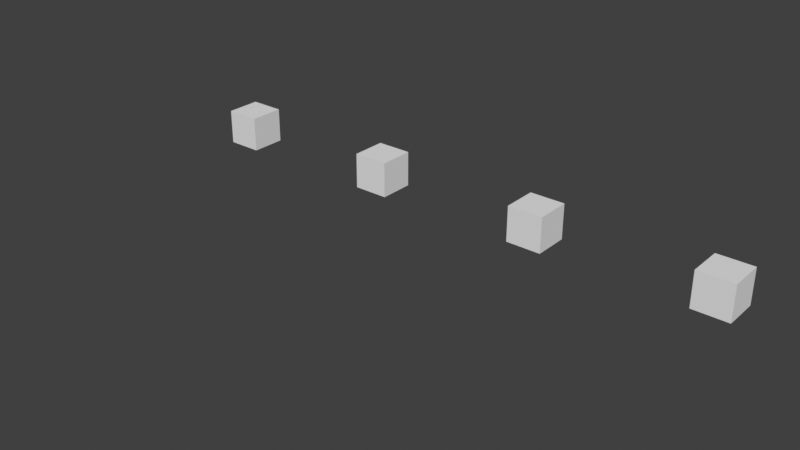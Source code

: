 # Source: rename_attribute.blend  (saved by Blender 5.2.12; exported with 4.5.12 LTS)
import bpy
from mathutils import Matrix  # noqa: F401  (used for matrix-valued properties, if any)

bpy.ops.wm.read_factory_settings(use_empty=True)
scene = bpy.context.scene
scene.name = 'Scene'

# ---- collections
col_collection = bpy.data.collections.new('Collection'); scene.collection.children.link(col_collection)

# ---- node groups
ng_geometry_nodes = bpy.data.node_groups.new('Geometry Nodes', 'GeometryNodeTree')
_s = ng_geometry_nodes.interface.new_socket(name='Geometry', in_out='OUTPUT', socket_type='NodeSocketGeometry')
_s = ng_geometry_nodes.interface.new_socket(name='Geometry', in_out='INPUT', socket_type='NodeSocketGeometry')
ng_geometry_nodes.is_modifier = True
_N = ng_geometry_nodes.nodes; _L = ng_geometry_nodes.links
n0 = _N.new('NodeGroupInput'); n0.name = 'Group Input'; n0.location = (-975, 16)
n1 = _N.new('NodeGroupOutput'); n1.name = 'Group Output'; n1.location = (1264, 155)
n2 = _N.new('NodeUndefined'); n2.name = 'Rename Attribute'; n2.location = (-219, 289)
n2.inputs[2].default_value = 'Group'
n2.inputs[3].default_value = 'position'
n2.inputs[4].default_value = True
n3 = _N.new('GeometryNodeStoreNamedAttribute'); n3.name = 'Store Named Attribute'; n3.location = (-601, -55)
n3.inputs[2].default_value = 'fail'
n3.inputs[3].default_value = 4.2
n4 = _N.new('GeometryNodeGeometryToInstance'); n4.name = 'Geometry to Instance'; n4.location = (131, 127)
n5 = _N.new('GeometryNodeRealizeInstances'); n5.name = 'Realize Instances'; n5.location = (1002, 152)
n6 = _N.new('GeometryNodeSetPosition'); n6.name = 'Set Position'; n6.location = (762, 167)
n7 = _N.new('ShaderNodeCombineXYZ'); n7.name = 'Combine XYZ'; n7.location = (530, 78)
n8 = _N.new('ShaderNodeMath'); n8.name = 'Math'; n8.location = (354, 19)
n8.operation = 'MULTIPLY'
n8.inputs[1].default_value = 10.0
n9 = _N.new('GeometryNodeInputIndex'); n9.name = 'Index'; n9.location = (183, -49)
n10 = _N.new('NodeUndefined'); n10.name = 'Rename Attribute.001'; n10.location = (-389, -92)
n10.inputs[2].default_value = 'fail'
n10.inputs[3].default_value = 'sharp_edge'
n10.inputs[4].default_value = True
n11 = _N.new('GeometryNodeStoreNamedAttribute'); n11.name = 'Store Named Attribute.001'; n11.location = (-638, -307)
n11.data_type = 'BOOLEAN'
n11.domain = 'CORNER'
n11.inputs[2].default_value = 'hmmm'
n11.inputs[3].default_value = True
n12 = _N.new('NodeUndefined'); n12.name = 'Rename Attribute.002'; n12.location = (-445, -332)
n12.inputs[2].default_value = 'hmmm'
n12.inputs[3].default_value = 'success'
n12.inputs[4].default_value = True
n13 = _N.new('NodeUndefined'); n13.name = 'Rename Attribute.003'; n13.location = (-478, -545)
n13.inputs[2].default_value = 'to_vertex_group'
n13.inputs[3].default_value = 'Group'
n13.inputs[4].default_value = True
n14 = _N.new('GeometryNodeStoreNamedAttribute'); n14.name = 'Store Named Attribute.002'; n14.location = (-718, -529)
n14.data_type = 'FLOAT_COLOR'
n14.inputs[2].default_value = 'to_vertex_group'
n14.inputs[3].default_value = (0.8, 0.8, 0.8, 1.0)
n15 = _N.new('NodeUndefined'); n15.name = 'Rename Attribute.004'; n15.location = (-281, -491)
n15.inputs[2].default_value = 'Group'
n15.inputs[3].default_value = 'to_color'
n15.inputs[4].default_value = False
_L.new(n0.outputs[0], n2.inputs[0])
_L.new(n0.outputs[0], n3.inputs[0])
_L.new(n2.outputs[0], n4.inputs[0])
_L.new(n5.outputs[0], n1.inputs[0])
_L.new(n6.outputs[0], n5.inputs[0])
_L.new(n4.outputs[0], n6.inputs[0])
_L.new(n7.outputs[0], n6.inputs[3])
_L.new(n8.outputs[0], n7.inputs[0])
_L.new(n9.outputs[0], n8.inputs[0])
_L.new(n3.outputs[0], n10.inputs[0])
_L.new(n10.outputs[0], n4.inputs[0])
_L.new(n0.outputs[0], n11.inputs[0])
_L.new(n11.outputs[0], n12.inputs[0])
_L.new(n12.outputs[0], n4.inputs[0])
_L.new(n14.outputs[0], n13.inputs[0])
_L.new(n15.outputs[0], n4.inputs[0])
_L.new(n0.outputs[0], n14.inputs[0])
_L.new(n13.outputs[0], n15.inputs[0])
n1.is_active_output = True

# ---- world
world_world = bpy.data.worlds.new('World'); scene.world = world_world
world_world.use_nodes = True; world_world.node_tree.nodes.clear()
_N = world_world.node_tree.nodes; _L = world_world.node_tree.links
n0 = _N.new('ShaderNodeOutputWorld'); n0.name = 'World Output'; n0.location = (200, 100)
n1 = _N.new('ShaderNodeBackground'); n1.name = 'Background'; n1.location = (-200, 100)
n1.inputs[0].default_value = (0.05088, 0.05088, 0.05088, 1.0)
_L.new(n1.outputs[0], n0.inputs[0])
n0.is_active_output = True
world_world.color = (0.05088, 0.05088, 0.05088)
world_world.sun_shadow_jitter_overblur = 0.0

# ---- meshes
me_cube = bpy.data.meshes.new('Cube')
me_cube.from_pydata([(-1.0, -1.0, -1.0), (-1.0, -1.0, 1.0), (-1.0, 1.0, -1.0), (-1.0, 1.0, 1.0), (1.0, -1.0, -1.0), (1.0, -1.0, 1.0), (1.0, 1.0, -1.0), (1.0, 1.0, 1.0)], [], [(0, 1, 3, 2), (2, 3, 7, 6), (6, 7, 5, 4), (4, 5, 1, 0), (2, 6, 4, 0), (7, 3, 1, 5)])
_uv = me_cube.uv_layers.new(name='UVMap')
_uv.uv.foreach_set('vector', [0.375, 0.0, 0.625, 0.0, 0.625, 0.25, 0.375, 0.25, 0.375, 0.25, 0.625, 0.25, 0.625, 0.5, 0.375, 0.5, 0.375, 0.5, 0.625, 0.5, 0.625, 0.75, 0.375, 0.75, 0.375, 0.75, 0.625, 0.75, 0.625, 1.0, 0.375, 1.0, 0.125, 0.5, 0.375, 0.5, 0.375, 0.75, 0.125, 0.75, 0.625, 0.5, 0.875, 0.5, 0.875, 0.75, 0.625, 0.75])
me_cube.update()
me_cube_001 = bpy.data.meshes.new('Cube.001')
me_cube_001.from_pydata([(-1.0, -1.0, -1.0), (-1.0, -1.0, 1.0), (-1.0, 1.0, -1.0), (-1.0, 1.0, 1.0), (1.0, -1.0, -1.0), (1.0, -1.0, 1.0), (1.0, 1.0, -1.0), (1.0, 1.0, 1.0), (9.0, -1.0, -1.0), (9.0, -1.0, 1.0), (9.0, 1.0, -1.0), (9.0, 1.0, 1.0), (11.0, -1.0, -1.0), (11.0, -1.0, 1.0), (11.0, 1.0, -1.0), (11.0, 1.0, 1.0), (19.0, -1.0, -1.0), (19.0, -1.0, 1.0), (19.0, 1.0, -1.0), (19.0, 1.0, 1.0), (21.0, -1.0, -1.0), (21.0, -1.0, 1.0), (21.0, 1.0, -1.0), (21.0, 1.0, 1.0), (29.0, -1.0, -1.0), (29.0, -1.0, 1.0), (29.0, 1.0, -1.0), (29.0, 1.0, 1.0), (31.0, -1.0, -1.0), (31.0, -1.0, 1.0), (31.0, 1.0, -1.0), (31.0, 1.0, 1.0)], [], [(0, 1, 3, 2), (2, 3, 7, 6), (6, 7, 5, 4), (4, 5, 1, 0), (2, 6, 4, 0), (7, 3, 1, 5), (8, 9, 11, 10), (10, 11, 15, 14), (14, 15, 13, 12), (12, 13, 9, 8), (10, 14, 12, 8), (15, 11, 9, 13), (16, 17, 19, 18), (18, 19, 23, 22), (22, 23, 21, 20), (20, 21, 17, 16), (18, 22, 20, 16), (23, 19, 17, 21), (24, 25, 27, 26), (26, 27, 31, 30), (30, 31, 29, 28), (28, 29, 25, 24), (26, 30, 28, 24), (31, 27, 25, 29)])
_uv = me_cube_001.uv_layers.new(name='UVMap')
_uv.uv.foreach_set('vector', [0.375, 0.0, 0.625, 0.0, 0.625, 0.25, 0.375, 0.25, 0.375, 0.25, 0.625, 0.25, 0.625, 0.5, 0.375, 0.5, 0.375, 0.5, 0.625, 0.5, 0.625, 0.75, 0.375, 0.75, 0.375, 0.75, 0.625, 0.75, 0.625, 1.0, 0.375, 1.0, 0.125, 0.5, 0.375, 0.5, 0.375, 0.75, 0.125, 0.75, 0.625, 0.5, 0.875, 0.5, 0.875, 0.75, 0.625, 0.75, 0.375, 0.0, 0.625, 0.0, 0.625, 0.25, 0.375, 0.25, 0.375, 0.25, 0.625, 0.25, 0.625, 0.5, 0.375, 0.5, 0.375, 0.5, 0.625, 0.5, 0.625, 0.75, 0.375, 0.75, 0.375, 0.75, 0.625, 0.75, 0.625, 1.0, 0.375, 1.0, 0.125, 0.5, 0.375, 0.5, 0.375, 0.75, 0.125, 0.75, 0.625, 0.5, 0.875, 0.5, 0.875, 0.75, 0.625, 0.75, 0.375, 0.0, 0.625, 0.0, 0.625, 0.25, 0.375, 0.25, 0.375, 0.25, 0.625, 0.25, 0.625, 0.5, 0.375, 0.5, 0.375, 0.5, 0.625, 0.5, 0.625, 0.75, 0.375, 0.75, 0.375, 0.75, 0.625, 0.75, 0.625, 1.0, 0.375, 1.0, 0.125, 0.5, 0.375, 0.5, 0.375, 0.75, 0.125, 0.75, 0.625, 0.5, 0.875, 0.5, 0.875, 0.75, 0.625, 0.75, 0.375, 0.0, 0.625, 0.0, 0.625, 0.25, 0.375, 0.25, 0.375, 0.25, 0.625, 0.25, 0.625, 0.5, 0.375, 0.5, 0.375, 0.5, 0.625, 0.5, 0.625, 0.75, 0.375, 0.75, 0.375, 0.75, 0.625, 0.75, 0.625, 1.0, 0.375, 1.0, 0.125, 0.5, 0.375, 0.5, 0.375, 0.75, 0.125, 0.75, 0.625, 0.5, 0.875, 0.5, 0.875, 0.75, 0.625, 0.75])
_ca = me_cube_001.color_attributes.new('to_color', 'FLOAT_COLOR', 'POINT')
_ca.data.foreach_set('color', [0.0, 0.0, 0.0, 0.0, 0.0, 0.0, 0.0, 0.0, 0.0, 0.0, 0.0, 0.0, 0.0, 0.0, 0.0, 0.0, 0.0, 0.0, 0.0, 0.0, 0.0, 0.0, 0.0, 0.0, 0.0, 0.0, 0.0, 0.0, 0.0, 0.0, 0.0, 0.0, 0.0, 0.0, 0.0, 0.0, 0.0, 0.0, 0.0, 0.0, 0.0, 0.0, 0.0, 0.0, 0.0, 0.0, 0.0, 0.0, 0.0, 0.0, 0.0, 0.0, 0.0, 0.0, 0.0, 0.0, 0.0, 0.0, 0.0, 0.0, 0.0, 0.0, 0.0, 0.0, 0.0, 0.0, 0.0, 0.0, 0.0, 0.0, 0.0, 0.0, 0.0, 0.0, 0.0, 0.0, 0.0, 0.0, 0.0, 0.0, 0.0, 0.0, 0.0, 0.0, 0.0, 0.0, 0.0, 0.0, 0.0, 0.0, 0.0, 0.0, 0.0, 0.0, 0.0, 0.0, 0.8, 0.8, 0.8, 1.0, 0.8, 0.8, 0.8, 1.0, 0.8, 0.8, 0.8, 1.0, 0.8, 0.8, 0.8, 1.0, 0.8, 0.8, 0.8, 1.0, 0.8, 0.8, 0.8, 1.0, 0.8, 0.8, 0.8, 1.0, 0.8, 0.8, 0.8, 1.0])
me_cube_001.materials.append(None)
me_cube_001.update()

# ---- objects
ob_test_object = bpy.data.objects.new('test_object', me_cube)
ob_expected_object = bpy.data.objects.new('expected_object', me_cube_001)

# ---- transforms, parenting, visibility, modifiers, constraints
ob_test_object.location = (0.0, 0.0, 0.0)
_vg = ob_test_object.vertex_groups.new(name='Group')
_vg = ob_test_object.vertex_groups.new(name='Group.001')
_vg = ob_test_object.vertex_groups.new(name='Group.002')
_vg = ob_test_object.vertex_groups.new(name='Group.003')
_m = ob_test_object.modifiers.new('GeometryNodes', 'NODES')
_m.node_group = ng_geometry_nodes
ob_expected_object.location = (0.0, 10.0, 0.0)
_vg = ob_expected_object.vertex_groups.new(name='Group')
_vg = ob_expected_object.vertex_groups.new(name='position.001')
_vg = ob_expected_object.vertex_groups.new(name='position.002')
_vg = ob_expected_object.vertex_groups.new(name='position.003')
_vg = ob_expected_object.vertex_groups.new(name='Group.001')
_vg = ob_expected_object.vertex_groups.new(name='Group.002')
_vg = ob_expected_object.vertex_groups.new(name='Group.003')

# ---- collection membership
col_collection.objects.link(ob_test_object)
col_collection.objects.link(ob_expected_object)

# ---- scene / render settings (as saved in the file)
scene.frame_start = 1; scene.frame_end = 50; scene.frame_set(40)
scene.render.engine = 'CYCLES'
scene.render.bake_bias = 0.0
scene.render.bake_samples = 0
scene.cycles.sampling_pattern = 'TABULATED_SOBOL'
scene.eevee.use_volume_custom_range = False
scene.view_settings.view_transform = 'Standard'
bpy.context.view_layer.update()

# ---- added for rendering (the .blend has no active camera and no usable light): camera, sun
cam_auto = bpy.data.cameras.new('AutoCamera')
cam_auto.lens = 50.0
cam_auto.sensor_width = 36.0
cam_auto.clip_end = 1000.0
ob_auto_camera = bpy.data.objects.new('AutoCamera', cam_auto)
scene.collection.objects.link(ob_auto_camera)
ob_auto_camera.location = (46.3623, -32.1347, 25.0898)
ob_auto_camera.rotation_euler = (1.09748, -7.21219e-08, 0.694738)
scene.camera = ob_auto_camera
light_auto_sun = bpy.data.lights.new('AutoSun', 'SUN')
light_auto_sun.energy = 3.0
light_auto_sun.angle = 0.0523599
ob_auto_sun = bpy.data.objects.new('AutoSun', light_auto_sun)
scene.collection.objects.link(ob_auto_sun)
ob_auto_sun.rotation_euler = (0.872665, 0.174533, 0.523599)
bpy.context.view_layer.update()
